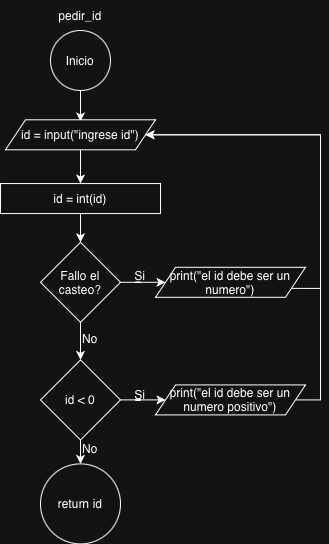

The diagram above was exported from draw.io. Its source (the exported page's mxGraphModel, read from the mxfile embedded in the PNG):
<mxGraphModel dx="886" dy="706" grid="1" gridSize="10" guides="1" tooltips="1" connect="1" arrows="1" fold="1" page="0" pageScale="1" pageWidth="827" pageHeight="1169" math="0" shadow="0">
  <root>
    <mxCell id="0" />
    <mxCell id="1" parent="0" />
    <mxCell id="2" parent="1" style="text;html=1;whiteSpace=wrap;strokeColor=none;fillColor=none;align=center;verticalAlign=middle;rounded=0;" value="pedir_id" vertex="1">
      <mxGeometry height="30" width="60" x="5450" y="30" as="geometry" />
    </mxCell>
    <mxCell id="3" edge="1" parent="1" source="4" style="edgeStyle=orthogonalEdgeStyle;rounded=0;orthogonalLoop=1;jettySize=auto;html=1;" value="">
      <mxGeometry relative="1" as="geometry">
        <mxPoint x="5480.028571428571" y="150.928571428571" as="targetPoint" />
      </mxGeometry>
    </mxCell>
    <mxCell id="4" parent="1" style="ellipse;whiteSpace=wrap;html=1;" value="Inicio" vertex="1">
      <mxGeometry height="60" width="60" x="5450" y="60" as="geometry" />
    </mxCell>
    <mxCell id="5" edge="1" parent="1" source="6" style="edgeStyle=orthogonalEdgeStyle;rounded=0;orthogonalLoop=1;jettySize=auto;html=1;" value="">
      <mxGeometry relative="1" as="geometry">
        <mxPoint x="5480" y="213.0500000000001" as="targetPoint" />
      </mxGeometry>
    </mxCell>
    <mxCell id="6" parent="1" style="shape=parallelogram;perimeter=parallelogramPerimeter;whiteSpace=wrap;html=1;fixedSize=1;" value="id = input(&quot;ingrese id&quot;)" vertex="1">
      <mxGeometry height="30" width="150" x="5405" y="149.29999999999998" as="geometry" />
    </mxCell>
    <mxCell id="7" edge="1" parent="1" source="9" style="edgeStyle=orthogonalEdgeStyle;rounded=0;orthogonalLoop=1;jettySize=auto;html=1;" target="21" value="">
      <mxGeometry relative="1" as="geometry" />
    </mxCell>
    <mxCell id="8" edge="1" parent="1" source="9" style="edgeStyle=orthogonalEdgeStyle;rounded=0;orthogonalLoop=1;jettySize=auto;html=1;" target="10" value="">
      <mxGeometry relative="1" as="geometry" />
    </mxCell>
    <mxCell id="9" parent="1" style="rhombus;whiteSpace=wrap;html=1;" value="id &amp;lt; 0" vertex="1">
      <mxGeometry height="80" width="80" x="5440" y="389.41999999999996" as="geometry" />
    </mxCell>
    <mxCell id="10" parent="1" style="ellipse;whiteSpace=wrap;html=1;" value="return id" vertex="1">
      <mxGeometry height="80" width="80" x="5440" y="493.4" as="geometry" />
    </mxCell>
    <mxCell id="11" edge="1" parent="1" source="12" style="edgeStyle=orthogonalEdgeStyle;rounded=0;orthogonalLoop=1;jettySize=auto;html=1;" target="15" value="">
      <mxGeometry relative="1" as="geometry" />
    </mxCell>
    <mxCell id="12" parent="1" style="whiteSpace=wrap;html=1;" value="id = int(id)" vertex="1">
      <mxGeometry height="30" width="160" x="5400" y="213.04999999999998" as="geometry" />
    </mxCell>
    <mxCell id="13" edge="1" parent="1" source="15" style="edgeStyle=orthogonalEdgeStyle;rounded=0;orthogonalLoop=1;jettySize=auto;html=1;" target="17" value="">
      <mxGeometry relative="1" as="geometry" />
    </mxCell>
    <mxCell id="14" edge="1" parent="1" source="15" style="edgeStyle=orthogonalEdgeStyle;rounded=0;orthogonalLoop=1;jettySize=auto;html=1;entryX=0.5;entryY=0;entryDx=0;entryDy=0;" target="9">
      <mxGeometry relative="1" as="geometry">
        <mxPoint x="5480" y="373.4" as="targetPoint" />
      </mxGeometry>
    </mxCell>
    <mxCell id="15" parent="1" style="rhombus;whiteSpace=wrap;html=1;" value="Fallo el casteo?" vertex="1">
      <mxGeometry height="80" width="80" x="5440" y="271.79999999999995" as="geometry" />
    </mxCell>
    <mxCell id="16" edge="1" parent="1" source="17" style="edgeStyle=orthogonalEdgeStyle;rounded=0;orthogonalLoop=1;jettySize=auto;html=1;entryX=1;entryY=0.5;entryDx=0;entryDy=0;exitX=1;exitY=0.75;exitDx=0;exitDy=0;" target="6">
      <mxGeometry relative="1" as="geometry">
        <Array as="points">
          <mxPoint x="5720" y="317.4" />
          <mxPoint x="5720" y="164.4" />
        </Array>
      </mxGeometry>
    </mxCell>
    <mxCell id="17" parent="1" style="shape=parallelogram;perimeter=parallelogramPerimeter;whiteSpace=wrap;html=1;fixedSize=1;" value="print(&quot;el id debe ser un numero&quot;)" vertex="1">
      <mxGeometry height="30" width="150" x="5555" y="296.79999999999995" as="geometry" />
    </mxCell>
    <mxCell id="18" parent="1" style="text;html=1;whiteSpace=wrap;strokeColor=none;fillColor=none;align=center;verticalAlign=middle;rounded=0;" value="Si" vertex="1">
      <mxGeometry height="30" width="60" x="5510" y="289.75" as="geometry" />
    </mxCell>
    <mxCell id="19" parent="1" style="text;html=1;whiteSpace=wrap;strokeColor=none;fillColor=none;align=center;verticalAlign=middle;rounded=0;" value="No" vertex="1">
      <mxGeometry height="30" width="60" x="5460" y="353.4" as="geometry" />
    </mxCell>
    <mxCell id="20" edge="1" parent="1" source="21" style="edgeStyle=orthogonalEdgeStyle;rounded=0;orthogonalLoop=1;jettySize=auto;html=1;exitX=1;exitY=0.5;exitDx=0;exitDy=0;entryX=1;entryY=0.5;entryDx=0;entryDy=0;" target="6">
      <mxGeometry relative="1" as="geometry">
        <Array as="points">
          <mxPoint x="5720" y="429.4" />
          <mxPoint x="5720" y="163.4" />
          <mxPoint x="5545" y="163.4" />
        </Array>
      </mxGeometry>
    </mxCell>
    <mxCell id="21" parent="1" style="shape=parallelogram;perimeter=parallelogramPerimeter;whiteSpace=wrap;html=1;fixedSize=1;" value="print(&quot;el id debe ser un numero positivo&quot;)" vertex="1">
      <mxGeometry height="30" width="150" x="5555" y="414.41999999999996" as="geometry" />
    </mxCell>
    <mxCell id="22" parent="1" style="text;html=1;whiteSpace=wrap;strokeColor=none;fillColor=none;align=center;verticalAlign=middle;rounded=0;" value="Si" vertex="1">
      <mxGeometry height="30" width="60" x="5510" y="409.29999999999995" as="geometry" />
    </mxCell>
    <mxCell id="23" parent="1" style="text;html=1;whiteSpace=wrap;strokeColor=none;fillColor=none;align=center;verticalAlign=middle;rounded=0;" value="No" vertex="1">
      <mxGeometry height="30" width="60" x="5460" y="463.4" as="geometry" />
    </mxCell>
  </root>
</mxGraphModel>